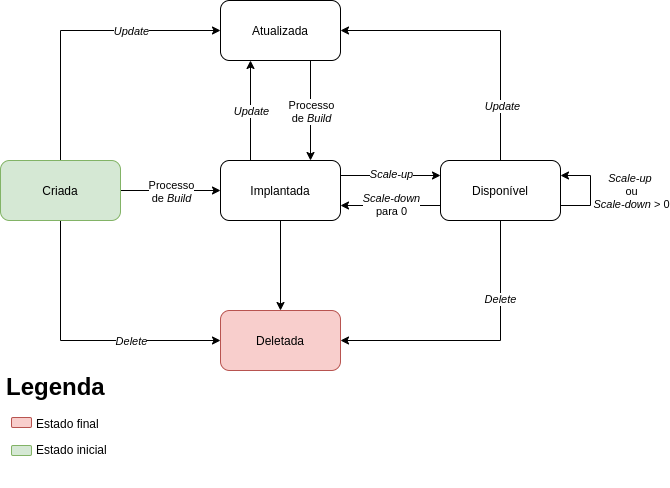

The diagram above was exported from draw.io. Its source (the exported page's mxGraphModel, read from the mxfile embedded in the PNG):
<mxGraphModel dx="1248" dy="741" grid="1" gridSize="10" guides="1" tooltips="1" connect="1" arrows="1" fold="1" page="1" pageScale="1" pageWidth="827" pageHeight="1169" math="0" shadow="0">
  <root>
    <mxCell id="S8oXH3q5oXLQJTBpoQfN-0" />
    <mxCell id="S8oXH3q5oXLQJTBpoQfN-1" parent="S8oXH3q5oXLQJTBpoQfN-0" />
    <mxCell id="S8oXH3q5oXLQJTBpoQfN-19" value="&lt;h1&gt;Legenda&lt;/h1&gt;&lt;p&gt;&amp;nbsp; &amp;nbsp; &amp;nbsp; &amp;nbsp; &amp;nbsp;Estado final&lt;/p&gt;&lt;p&gt;&amp;nbsp; &amp;nbsp; &amp;nbsp; &amp;nbsp; &amp;nbsp;Estado inicial&lt;/p&gt;" style="text;html=1;strokeColor=none;fillColor=none;spacing=5;spacingTop=-20;whiteSpace=wrap;overflow=hidden;rounded=0;fontColor=#000000;" vertex="1" parent="S8oXH3q5oXLQJTBpoQfN-1">
      <mxGeometry x="41" y="537" width="190" height="120" as="geometry" />
    </mxCell>
    <mxCell id="S8oXH3q5oXLQJTBpoQfN-4" style="edgeStyle=orthogonalEdgeStyle;rounded=0;orthogonalLoop=1;jettySize=auto;html=1;exitX=1;exitY=0.5;exitDx=0;exitDy=0;entryX=0;entryY=0.5;entryDx=0;entryDy=0;fontColor=#000000;" edge="1" parent="S8oXH3q5oXLQJTBpoQfN-1" source="S8oXH3q5oXLQJTBpoQfN-2" target="S8oXH3q5oXLQJTBpoQfN-3">
      <mxGeometry relative="1" as="geometry" />
    </mxCell>
    <mxCell id="S8oXH3q5oXLQJTBpoQfN-23" value="Processo&lt;br&gt;de &lt;i&gt;Build&lt;/i&gt;" style="edgeLabel;html=1;align=center;verticalAlign=middle;resizable=0;points=[];fontColor=#000000;" vertex="1" connectable="0" parent="S8oXH3q5oXLQJTBpoQfN-4">
      <mxGeometry x="-0.2926" y="-1" relative="1" as="geometry">
        <mxPoint x="15" y="-1" as="offset" />
      </mxGeometry>
    </mxCell>
    <mxCell id="S8oXH3q5oXLQJTBpoQfN-9" style="edgeStyle=orthogonalEdgeStyle;rounded=0;orthogonalLoop=1;jettySize=auto;html=1;exitX=0.5;exitY=1;exitDx=0;exitDy=0;entryX=0;entryY=0.5;entryDx=0;entryDy=0;fontColor=#000000;" edge="1" parent="S8oXH3q5oXLQJTBpoQfN-1" source="S8oXH3q5oXLQJTBpoQfN-2" target="S8oXH3q5oXLQJTBpoQfN-8">
      <mxGeometry relative="1" as="geometry" />
    </mxCell>
    <mxCell id="S8oXH3q5oXLQJTBpoQfN-25" value="&lt;i&gt;Delete&lt;/i&gt;" style="edgeLabel;html=1;align=center;verticalAlign=middle;resizable=0;points=[];fontColor=#000000;" vertex="1" connectable="0" parent="S8oXH3q5oXLQJTBpoQfN-9">
      <mxGeometry x="-0.1429" y="54" relative="1" as="geometry">
        <mxPoint x="70" y="54" as="offset" />
      </mxGeometry>
    </mxCell>
    <mxCell id="S8oXH3q5oXLQJTBpoQfN-15" style="edgeStyle=orthogonalEdgeStyle;rounded=0;orthogonalLoop=1;jettySize=auto;html=1;exitX=0.5;exitY=0;exitDx=0;exitDy=0;entryX=0;entryY=0.5;entryDx=0;entryDy=0;fontColor=#000000;" edge="1" parent="S8oXH3q5oXLQJTBpoQfN-1" source="S8oXH3q5oXLQJTBpoQfN-2" target="S8oXH3q5oXLQJTBpoQfN-13">
      <mxGeometry relative="1" as="geometry" />
    </mxCell>
    <mxCell id="S8oXH3q5oXLQJTBpoQfN-24" value="&lt;i&gt;Update&lt;/i&gt;" style="edgeLabel;html=1;align=center;verticalAlign=middle;resizable=0;points=[];fontColor=#000000;" vertex="1" connectable="0" parent="S8oXH3q5oXLQJTBpoQfN-15">
      <mxGeometry x="-0.1034" y="-54" relative="1" as="geometry">
        <mxPoint x="70" y="-54" as="offset" />
      </mxGeometry>
    </mxCell>
    <mxCell id="S8oXH3q5oXLQJTBpoQfN-2" value="Criada" style="rounded=1;whiteSpace=wrap;html=1;strokeWidth=1;fillColor=#d5e8d4;strokeColor=#82b366;" vertex="1" parent="S8oXH3q5oXLQJTBpoQfN-1">
      <mxGeometry x="40" y="330" width="120" height="60" as="geometry" />
    </mxCell>
    <mxCell id="S8oXH3q5oXLQJTBpoQfN-7" style="edgeStyle=orthogonalEdgeStyle;rounded=0;orthogonalLoop=1;jettySize=auto;html=1;exitX=1;exitY=0.25;exitDx=0;exitDy=0;entryX=0;entryY=0.25;entryDx=0;entryDy=0;fontColor=#000000;" edge="1" parent="S8oXH3q5oXLQJTBpoQfN-1" source="S8oXH3q5oXLQJTBpoQfN-3" target="S8oXH3q5oXLQJTBpoQfN-5">
      <mxGeometry relative="1" as="geometry" />
    </mxCell>
    <mxCell id="S8oXH3q5oXLQJTBpoQfN-30" value="&lt;i&gt;Scale-up&lt;/i&gt;" style="edgeLabel;html=1;align=center;verticalAlign=middle;resizable=0;points=[];fontColor=#000000;" vertex="1" connectable="0" parent="S8oXH3q5oXLQJTBpoQfN-7">
      <mxGeometry x="-0.2526" y="2" relative="1" as="geometry">
        <mxPoint x="13" as="offset" />
      </mxGeometry>
    </mxCell>
    <mxCell id="S8oXH3q5oXLQJTBpoQfN-10" style="edgeStyle=orthogonalEdgeStyle;rounded=0;orthogonalLoop=1;jettySize=auto;html=1;exitX=0.5;exitY=1;exitDx=0;exitDy=0;entryX=0.5;entryY=0;entryDx=0;entryDy=0;fontColor=#000000;" edge="1" parent="S8oXH3q5oXLQJTBpoQfN-1" source="S8oXH3q5oXLQJTBpoQfN-3" target="S8oXH3q5oXLQJTBpoQfN-8">
      <mxGeometry relative="1" as="geometry" />
    </mxCell>
    <mxCell id="S8oXH3q5oXLQJTBpoQfN-17" style="edgeStyle=orthogonalEdgeStyle;rounded=0;orthogonalLoop=1;jettySize=auto;html=1;exitX=0.25;exitY=0;exitDx=0;exitDy=0;entryX=0.25;entryY=1;entryDx=0;entryDy=0;fontColor=#000000;" edge="1" parent="S8oXH3q5oXLQJTBpoQfN-1" source="S8oXH3q5oXLQJTBpoQfN-3" target="S8oXH3q5oXLQJTBpoQfN-13">
      <mxGeometry relative="1" as="geometry" />
    </mxCell>
    <mxCell id="S8oXH3q5oXLQJTBpoQfN-27" value="&lt;i&gt;Update&lt;/i&gt;" style="edgeLabel;html=1;align=center;verticalAlign=middle;resizable=0;points=[];fontColor=#000000;" vertex="1" connectable="0" parent="S8oXH3q5oXLQJTBpoQfN-17">
      <mxGeometry x="-0.1855" relative="1" as="geometry">
        <mxPoint y="-9" as="offset" />
      </mxGeometry>
    </mxCell>
    <mxCell id="S8oXH3q5oXLQJTBpoQfN-3" value="Implantada" style="rounded=1;whiteSpace=wrap;html=1;strokeColor=#000000;strokeWidth=1;fillColor=#ffffff;fontColor=#000000;" vertex="1" parent="S8oXH3q5oXLQJTBpoQfN-1">
      <mxGeometry x="260" y="330" width="120" height="60" as="geometry" />
    </mxCell>
    <mxCell id="S8oXH3q5oXLQJTBpoQfN-11" style="edgeStyle=orthogonalEdgeStyle;rounded=0;orthogonalLoop=1;jettySize=auto;html=1;exitX=0;exitY=0.75;exitDx=0;exitDy=0;entryX=1;entryY=0.75;entryDx=0;entryDy=0;fontColor=#000000;" edge="1" parent="S8oXH3q5oXLQJTBpoQfN-1" source="S8oXH3q5oXLQJTBpoQfN-5" target="S8oXH3q5oXLQJTBpoQfN-3">
      <mxGeometry relative="1" as="geometry" />
    </mxCell>
    <mxCell id="S8oXH3q5oXLQJTBpoQfN-31" value="&lt;i&gt;Scale-down&lt;/i&gt;&lt;br&gt;para 0" style="edgeLabel;html=1;align=center;verticalAlign=middle;resizable=0;points=[];fontColor=#000000;" vertex="1" connectable="0" parent="S8oXH3q5oXLQJTBpoQfN-11">
      <mxGeometry x="0.1926" y="-2" relative="1" as="geometry">
        <mxPoint x="10" as="offset" />
      </mxGeometry>
    </mxCell>
    <mxCell id="S8oXH3q5oXLQJTBpoQfN-12" style="edgeStyle=orthogonalEdgeStyle;rounded=0;orthogonalLoop=1;jettySize=auto;html=1;exitX=0.5;exitY=1;exitDx=0;exitDy=0;entryX=1;entryY=0.5;entryDx=0;entryDy=0;fontColor=#000000;" edge="1" parent="S8oXH3q5oXLQJTBpoQfN-1" source="S8oXH3q5oXLQJTBpoQfN-5" target="S8oXH3q5oXLQJTBpoQfN-8">
      <mxGeometry relative="1" as="geometry" />
    </mxCell>
    <mxCell id="S8oXH3q5oXLQJTBpoQfN-29" value="&lt;i&gt;Delete&lt;/i&gt;" style="edgeLabel;html=1;align=center;verticalAlign=middle;resizable=0;points=[];fontColor=#000000;" vertex="1" connectable="0" parent="S8oXH3q5oXLQJTBpoQfN-12">
      <mxGeometry x="-0.4409" y="-1" relative="1" as="geometry">
        <mxPoint as="offset" />
      </mxGeometry>
    </mxCell>
    <mxCell id="S8oXH3q5oXLQJTBpoQfN-14" style="edgeStyle=orthogonalEdgeStyle;rounded=0;orthogonalLoop=1;jettySize=auto;html=1;exitX=0.5;exitY=0;exitDx=0;exitDy=0;entryX=1;entryY=0.5;entryDx=0;entryDy=0;fontColor=#000000;" edge="1" parent="S8oXH3q5oXLQJTBpoQfN-1" source="S8oXH3q5oXLQJTBpoQfN-5" target="S8oXH3q5oXLQJTBpoQfN-13">
      <mxGeometry relative="1" as="geometry" />
    </mxCell>
    <mxCell id="S8oXH3q5oXLQJTBpoQfN-28" value="&lt;i&gt;Update&lt;/i&gt;" style="edgeLabel;html=1;align=center;verticalAlign=middle;resizable=0;points=[];fontColor=#000000;" vertex="1" connectable="0" parent="S8oXH3q5oXLQJTBpoQfN-14">
      <mxGeometry x="-0.6226" y="-1" relative="1" as="geometry">
        <mxPoint as="offset" />
      </mxGeometry>
    </mxCell>
    <mxCell id="S8oXH3q5oXLQJTBpoQfN-5" value="Disponível" style="rounded=1;whiteSpace=wrap;html=1;strokeColor=#000000;strokeWidth=1;fillColor=#ffffff;fontColor=#000000;" vertex="1" parent="S8oXH3q5oXLQJTBpoQfN-1">
      <mxGeometry x="480" y="330" width="120" height="60" as="geometry" />
    </mxCell>
    <mxCell id="S8oXH3q5oXLQJTBpoQfN-8" value="Deletada" style="rounded=1;whiteSpace=wrap;html=1;strokeColor=#b85450;strokeWidth=1;fillColor=#f8cecc;" vertex="1" parent="S8oXH3q5oXLQJTBpoQfN-1">
      <mxGeometry x="260" y="480" width="120" height="60" as="geometry" />
    </mxCell>
    <mxCell id="S8oXH3q5oXLQJTBpoQfN-18" style="edgeStyle=orthogonalEdgeStyle;rounded=0;orthogonalLoop=1;jettySize=auto;html=1;exitX=0.75;exitY=1;exitDx=0;exitDy=0;entryX=0.75;entryY=0;entryDx=0;entryDy=0;fontColor=#000000;" edge="1" parent="S8oXH3q5oXLQJTBpoQfN-1" source="S8oXH3q5oXLQJTBpoQfN-13" target="S8oXH3q5oXLQJTBpoQfN-3">
      <mxGeometry relative="1" as="geometry" />
    </mxCell>
    <mxCell id="S8oXH3q5oXLQJTBpoQfN-26" value="Processo&lt;br&gt;de &lt;i&gt;Build&lt;/i&gt;" style="edgeLabel;html=1;align=center;verticalAlign=middle;resizable=0;points=[];fontColor=#000000;" vertex="1" connectable="0" parent="S8oXH3q5oXLQJTBpoQfN-18">
      <mxGeometry x="0.2128" relative="1" as="geometry">
        <mxPoint y="-11" as="offset" />
      </mxGeometry>
    </mxCell>
    <mxCell id="S8oXH3q5oXLQJTBpoQfN-13" value="Atualizada" style="rounded=1;whiteSpace=wrap;html=1;strokeColor=#000000;strokeWidth=1;fillColor=#ffffff;fontColor=#000000;" vertex="1" parent="S8oXH3q5oXLQJTBpoQfN-1">
      <mxGeometry x="260" y="170" width="120" height="60" as="geometry" />
    </mxCell>
    <mxCell id="S8oXH3q5oXLQJTBpoQfN-20" value="" style="rounded=1;whiteSpace=wrap;html=1;strokeColor=#b85450;strokeWidth=1;fillColor=#f8cecc;" vertex="1" parent="S8oXH3q5oXLQJTBpoQfN-1">
      <mxGeometry x="51" y="587" width="20" height="10" as="geometry" />
    </mxCell>
    <mxCell id="S8oXH3q5oXLQJTBpoQfN-21" value="" style="rounded=1;whiteSpace=wrap;html=1;strokeColor=#b85450;strokeWidth=1;fillColor=#f8cecc;" vertex="1" parent="S8oXH3q5oXLQJTBpoQfN-1">
      <mxGeometry x="61" y="607" width="20" as="geometry" />
    </mxCell>
    <mxCell id="S8oXH3q5oXLQJTBpoQfN-22" value="" style="rounded=1;whiteSpace=wrap;html=1;strokeColor=#82b366;strokeWidth=1;fillColor=#d5e8d4;" vertex="1" parent="S8oXH3q5oXLQJTBpoQfN-1">
      <mxGeometry x="51" y="615" width="20" height="10" as="geometry" />
    </mxCell>
    <mxCell id="S8oXH3q5oXLQJTBpoQfN-32" style="edgeStyle=orthogonalEdgeStyle;rounded=0;orthogonalLoop=1;jettySize=auto;html=1;exitX=1;exitY=0.75;exitDx=0;exitDy=0;entryX=1;entryY=0.25;entryDx=0;entryDy=0;fontColor=#000000;" edge="1" parent="S8oXH3q5oXLQJTBpoQfN-1" source="S8oXH3q5oXLQJTBpoQfN-5" target="S8oXH3q5oXLQJTBpoQfN-5">
      <mxGeometry relative="1" as="geometry">
        <Array as="points">
          <mxPoint x="630" y="375" />
          <mxPoint x="630" y="345" />
        </Array>
      </mxGeometry>
    </mxCell>
    <mxCell id="S8oXH3q5oXLQJTBpoQfN-33" value="&lt;i&gt;Scale-up&lt;/i&gt;&amp;nbsp;&lt;br&gt;ou&lt;br&gt;&lt;i&gt;Scale-down&lt;/i&gt;&amp;nbsp;&amp;gt; 0" style="edgeLabel;html=1;align=center;verticalAlign=middle;resizable=0;points=[];fontColor=#000000;labelBackgroundColor=none;" vertex="1" connectable="0" parent="S8oXH3q5oXLQJTBpoQfN-32">
      <mxGeometry x="-0.3917" y="-2" relative="1" as="geometry">
        <mxPoint x="43" y="-17" as="offset" />
      </mxGeometry>
    </mxCell>
  </root>
</mxGraphModel>